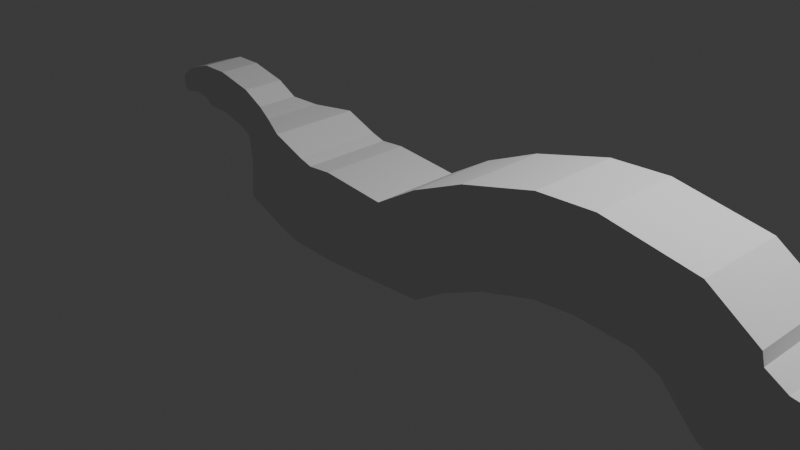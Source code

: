# Source: robal.blend  (saved by Blender 4.4.30; exported with 4.5.12 LTS)
import bpy
from mathutils import Matrix  # noqa: F401  (used for matrix-valued properties, if any)

bpy.ops.wm.read_factory_settings(use_empty=True)
scene = bpy.context.scene
scene.name = 'Scene'

# ---- collections
col_collection = bpy.data.collections.new('Collection'); scene.collection.children.link(col_collection)

# ---- world
world_world = bpy.data.worlds.new('World'); scene.world = world_world
world_world.use_nodes = True; world_world.node_tree.nodes.clear()
_N = world_world.node_tree.nodes; _L = world_world.node_tree.links
n0 = _N.new('ShaderNodeOutputWorld'); n0.name = 'World Output'; n0.location = (300, 300)
n1 = _N.new('ShaderNodeBackground'); n1.name = 'Background'; n1.location = (10, 300)
n1.inputs[0].default_value = (0.05088, 0.05088, 0.05088, 1.0)
_L.new(n1.outputs[0], n0.inputs[0])
n0.is_active_output = True
world_world.color = (0.05088, 0.05088, 0.05088)
world_world.sun_shadow_jitter_overblur = 0.0

# ---- cameras
cam_camera = bpy.data.cameras.new('Camera')
cam_camera.clip_end = 100.0
cam_camera.ortho_scale = 7.314

# ---- lights
light_light = bpy.data.lights.new('Light', 'POINT')
light_light.energy = 1000.0
light_light.shadow_soft_size = 0.1

# ---- meshes
me_cube_003 = bpy.data.meshes.new('Cube.003')
me_cube_003.from_pydata([(-0.5, -0.5, -0.5), (-0.5, -0.5, 0.5), (-0.5, 0.5, -0.5), (-0.5, 0.5, 0.5), (0.7597, -0.5, -0.4273), (0.2403, -0.5, 0.4273), (0.7597, 0.5, -0.4273), (0.2403, 0.5, 0.4273), (0.7253, 0.5, 0.717), (1.128, 0.5, -0.1984), (1.128, -0.5, -0.1984), (0.7253, -0.5, 0.717), (1.322, 0.5, 0.9735), (1.586, 0.5, 0.008891), (1.586, -0.5, 0.008891), (1.322, -0.5, 0.9735), (2.142, 0.5, 1.186), (2.197, 0.5, 0.1876), (2.197, -0.5, 0.1876), (2.142, -0.5, 1.186), (2.767, 0.5, 1.211), (2.623, 0.5, 0.2211), (2.623, -0.5, 0.2211), (2.767, -0.5, 1.211), (3.755, 0.5, 1.024), (3.228, 0.5, 0.1744), (3.228, -0.5, 0.1744), (3.755, -0.5, 1.024), (4.285, 0.5, 0.6584), (3.493, 0.5, 0.0481), (3.493, -0.5, 0.0481), (4.285, -0.5, 0.6584), (4.317, 0.5, 0.532), (3.878, 0.5, -0.3665), (3.878, -0.5, -0.3665), (4.317, -0.5, 0.532), (4.54, 0.5, 0.3992), (4.38, 0.5, -0.588), (4.38, -0.5, -0.588), (4.54, -0.5, 0.3992), (4.986, 0.5, 0.3234), (4.944, 0.5, -0.6758), (4.944, -0.5, -0.6758), (4.986, -0.5, 0.3234), (5.565, 0.5, 0.1709), (6.202, 0.5, -0.6), (6.202, -0.5, -0.6), (5.565, -0.5, 0.1709), (6.19, 0.5, 0.6855), (6.765, 0.5, -0.1328), (6.765, -0.5, -0.1328), (6.19, -0.5, 0.6855), (6.389, 0.5, 0.8206), (6.862, 0.5, -0.06031), (6.862, -0.5, -0.06031), (6.389, -0.5, 0.8206), (6.897, 0.5, 1.088), (7.242, 0.5, 0.1493), (7.242, -0.5, 0.1493), (6.897, -0.5, 1.088), (7.308, 0.5, 1.237), (7.573, 0.5, 0.2727), (7.573, -0.5, 0.2727), (7.308, -0.5, 1.237), (7.793, 0.5, 1.364), (7.915, 0.5, 0.3719), (7.915, -0.5, 0.3719), (7.793, -0.5, 1.364), (7.978, 0.7115, 1.6), (8.152, 0.7115, 0.188), (8.152, -0.7115, 0.188), (7.978, -0.7115, 1.6), (8.144, 0.9053, 1.816), (8.365, 0.9053, 0.01891), (8.365, -0.9053, 0.01891), (8.144, -0.9053, 1.816), (8.373, 1.131, 2.072), (8.649, 1.131, -0.1739), (8.649, -1.131, -0.1739), (8.373, -1.131, 2.072), (8.657, 1.131, 2.107), (8.933, 1.131, -0.1389), (8.933, -1.131, -0.1389), (8.657, -1.131, 2.107), (8.899, 1.003, 2.008), (9.144, 1.003, 0.01616), (9.144, -1.003, 0.01616), (8.899, -1.003, 2.008), (9.198, 0.838, 1.878), (9.403, 0.838, 0.2145), (9.403, -0.838, 0.2145), (9.198, -0.838, 1.878), (9.396, 0.6996, 1.763), (9.567, 0.6996, 0.3742), (9.567, -0.6996, 0.3742), (9.396, -0.6996, 1.763), (9.676, 0.2665, 1.361), (9.741, 0.2665, 0.8321), (9.741, -0.2665, 0.8321), (9.676, -0.2665, 1.361), (9.9, 0.0833, 1.204), (9.92, 0.0833, 1.039), (9.92, -0.08329, 1.039), (9.9, -0.08329, 1.204), (9.977, 0.01618, 1.146), (9.981, 0.01618, 1.114), (9.981, -0.01617, 1.114), (9.977, -0.01617, 1.146), (-1.077, 0.5, -0.4776), (-1.077, -0.5, -0.4776), (-0.7807, -0.5, 0.4776), (-0.7807, 0.5, 0.4776), (-1.31, 0.5, -0.4033), (-1.31, -0.5, -0.4033), (-0.9314, -0.5, 0.5222), (-0.9314, 0.5, 0.5222), (-1.813, 0.5, -0.1928), (-1.813, -0.5, -0.1928), (-1.315, -0.5, 0.6742), (-1.315, 0.5, 0.6742), (-2.013, 0.3302, 0.1181), (-2.013, -0.3302, 0.1181), (-1.684, -0.3302, 0.6908), (-1.684, 0.3302, 0.6908), (-2.187, 0.2358, 0.3268), (-2.187, -0.2358, 0.3268), (-1.952, -0.2358, 0.7356), (-1.952, 0.2358, 0.7356), (-2.307, 0.2358, 0.4068), (-2.307, -0.2358, 0.4068), (-2.196, -0.2358, 0.865), (-2.196, 0.2358, 0.865), (-2.628, 0.2358, 0.4913), (-2.628, -0.2358, 0.4913), (-2.624, -0.2358, 0.9628), (-2.624, 0.2358, 0.9628), (-2.902, 0.2358, 0.4943), (-2.902, -0.2358, 0.4943), (-2.939, -0.2358, 0.9644), (-2.939, 0.2358, 0.9644), (-2.902, 0.2358, 0.4943), (-2.902, -0.2358, 0.4943), (-2.939, -0.2358, 0.9644), (-2.939, 0.2358, 0.9644), (-3.078, 0.1824, 0.5354), (-3.078, -0.1824, 0.5354), (-3.15, -0.1824, 0.893), (-3.15, 0.1824, 0.893), (-3.287, 0.1433, 0.5368), (-3.287, -0.1433, 0.5368), (-3.404, -0.1433, 0.7986), (-3.404, 0.1433, 0.7986), (-3.473, 0.1089, 0.4945), (-3.473, -0.1089, 0.4945), (-3.602, -0.1089, 0.6695), (-3.602, 0.1089, 0.6695), (-3.587, 0.07555, 0.4513), (-3.587, -0.07555, 0.4513), (-3.677, -0.07555, 0.5727), (-3.677, 0.07555, 0.5727), (-3.693, 0.03195, 0.4269), (-3.693, -0.03195, 0.4269), (-3.731, -0.03195, 0.4783), (-3.731, 0.03195, 0.4783)], [], [(2, 0, 109, 108), (2, 3, 7, 6), (5, 4, 10, 11), (4, 5, 1, 0), (2, 6, 4, 0), (7, 3, 1, 5), (8, 11, 15, 12), (4, 6, 9, 10), (7, 5, 11, 8), (6, 7, 8, 9), (12, 15, 19, 16), (9, 8, 12, 13), (11, 10, 14, 15), (10, 9, 13, 14), (19, 18, 22, 23), (13, 12, 16, 17), (15, 14, 18, 19), (14, 13, 17, 18), (20, 23, 27, 24), (18, 17, 21, 22), (16, 19, 23, 20), (17, 16, 20, 21), (25, 24, 28, 29), (21, 20, 24, 25), (23, 22, 26, 27), (22, 21, 25, 26), (31, 30, 34, 35), (27, 26, 30, 31), (26, 25, 29, 30), (24, 27, 31, 28), (32, 35, 39, 36), (30, 29, 33, 34), (28, 31, 35, 32), (29, 28, 32, 33), (39, 38, 42, 43), (33, 32, 36, 37), (35, 34, 38, 39), (34, 33, 37, 38), (42, 41, 45, 46), (38, 37, 41, 42), (36, 39, 43, 40), (37, 36, 40, 41), (44, 47, 51, 48), (40, 43, 47, 44), (41, 40, 44, 45), (43, 42, 46, 47), (51, 50, 54, 55), (45, 44, 48, 49), (47, 46, 50, 51), (46, 45, 49, 50), (52, 55, 59, 56), (50, 49, 53, 54), (48, 51, 55, 52), (49, 48, 52, 53), (56, 59, 63, 60), (53, 52, 56, 57), (55, 54, 58, 59), (54, 53, 57, 58), (63, 62, 66, 67), (57, 56, 60, 61), (59, 58, 62, 63), (58, 57, 61, 62), (64, 67, 71, 68), (62, 61, 65, 66), (60, 63, 67, 64), (61, 60, 64, 65), (69, 68, 72, 73), (65, 64, 68, 69), (67, 66, 70, 71), (66, 65, 69, 70), (75, 74, 78, 79), (71, 70, 74, 75), (70, 69, 73, 74), (68, 71, 75, 72), (76, 79, 83, 80), (74, 73, 77, 78), (72, 75, 79, 76), (73, 72, 76, 77), (83, 82, 86, 87), (77, 76, 80, 81), (79, 78, 82, 83), (78, 77, 81, 82), (86, 85, 89, 90), (82, 81, 85, 86), (80, 83, 87, 84), (81, 80, 84, 85), (88, 91, 95, 92), (84, 87, 91, 88), (85, 84, 88, 89), (87, 86, 90, 91), (95, 94, 98, 99), (89, 88, 92, 93), (91, 90, 94, 95), (90, 89, 93, 94), (96, 99, 103, 100), (94, 93, 97, 98), (92, 95, 99, 96), (93, 92, 96, 97), (100, 103, 107, 104), (97, 96, 100, 101), (99, 98, 102, 103), (98, 97, 101, 102), (105, 104, 107, 106), (101, 100, 104, 105), (103, 102, 106, 107), (102, 101, 105, 106), (110, 111, 115, 114), (3, 2, 108, 111), (0, 1, 110, 109), (1, 3, 111, 110), (112, 113, 117, 116), (108, 109, 113, 112), (111, 108, 112, 115), (109, 110, 114, 113), (119, 116, 120, 123), (115, 112, 116, 119), (113, 114, 118, 117), (114, 115, 119, 118), (122, 123, 127, 126), (117, 118, 122, 121), (118, 119, 123, 122), (116, 117, 121, 120), (127, 124, 128, 131), (120, 121, 125, 124), (123, 120, 124, 127), (121, 122, 126, 125), (130, 131, 135, 134), (125, 126, 130, 129), (126, 127, 131, 130), (124, 125, 129, 128), (135, 132, 136, 139), (128, 129, 133, 132), (131, 128, 132, 135), (129, 130, 134, 133), (137, 138, 142, 141), (133, 134, 138, 137), (134, 135, 139, 138), (132, 133, 137, 136), (142, 143, 147, 146), (138, 139, 143, 142), (136, 137, 141, 140), (139, 136, 140, 143), (147, 144, 148, 151), (140, 141, 145, 144), (143, 140, 144, 147), (141, 142, 146, 145), (150, 151, 155, 154), (145, 146, 150, 149), (146, 147, 151, 150), (144, 145, 149, 148), (154, 155, 159, 158), (148, 149, 153, 152), (151, 148, 152, 155), (149, 150, 154, 153), (159, 156, 160, 163), (152, 153, 157, 156), (155, 152, 156, 159), (153, 154, 158, 157), (161, 162, 163, 160), (157, 158, 162, 161), (158, 159, 163, 162), (156, 157, 161, 160)])
_uv = me_cube_003.uv_layers.new(name='UVMap')
_uv.uv.foreach_set('vector', [0.125, 0.5, 0.125, 0.75, 0.125, 0.75, 0.125, 0.5, 0.375, 0.25, 0.625, 0.25, 0.625, 0.5, 0.375, 0.5, 0.625, 0.75, 0.375, 0.75, 0.375, 0.75, 0.625, 0.75, 0.375, 0.75, 0.625, 0.75, 0.625, 1.0, 0.375, 1.0, 0.125, 0.5, 0.375, 0.5, 0.375, 0.75, 0.125, 0.75, 0.625, 0.5, 0.875, 0.5, 0.875, 0.75, 0.625, 0.75, 0.625, 0.5, 0.625, 0.75, 0.625, 0.75, 0.625, 0.5, 0.375, 0.75, 0.375, 0.5, 0.375, 0.5, 0.375, 0.75, 0.625, 0.5, 0.625, 0.75, 0.625, 0.75, 0.625, 0.5, 0.375, 0.5, 0.625, 0.5, 0.625, 0.5, 0.375, 0.5, 0.625, 0.5, 0.625, 0.75, 0.625, 0.75, 0.625, 0.5, 0.375, 0.5, 0.625, 0.5, 0.625, 0.5, 0.375, 0.5, 0.625, 0.75, 0.375, 0.75, 0.375, 0.75, 0.625, 0.75, 0.375, 0.75, 0.375, 0.5, 0.375, 0.5, 0.375, 0.75, 0.625, 0.75, 0.375, 0.75, 0.375, 0.75, 0.625, 0.75, 0.375, 0.5, 0.625, 0.5, 0.625, 0.5, 0.375, 0.5, 0.625, 0.75, 0.375, 0.75, 0.375, 0.75, 0.625, 0.75, 0.375, 0.75, 0.375, 0.5, 0.375, 0.5, 0.375, 0.75, 0.625, 0.5, 0.625, 0.75, 0.625, 0.75, 0.625, 0.5, 0.375, 0.75, 0.375, 0.5, 0.375, 0.5, 0.375, 0.75, 0.625, 0.5, 0.625, 0.75, 0.625, 0.75, 0.625, 0.5, 0.375, 0.5, 0.625, 0.5, 0.625, 0.5, 0.375, 0.5, 0.375, 0.5, 0.625, 0.5, 0.625, 0.5, 0.375, 0.5, 0.375, 0.5, 0.625, 0.5, 0.625, 0.5, 0.375, 0.5, 0.625, 0.75, 0.375, 0.75, 0.375, 0.75, 0.625, 0.75, 0.375, 0.75, 0.375, 0.5, 0.375, 0.5, 0.375, 0.75, 0.625, 0.75, 0.375, 0.75, 0.375, 0.75, 0.625, 0.75, 0.625, 0.75, 0.375, 0.75, 0.375, 0.75, 0.625, 0.75, 0.375, 0.75, 0.375, 0.5, 0.375, 0.5, 0.375, 0.75, 0.625, 0.5, 0.625, 0.75, 0.625, 0.75, 0.625, 0.5, 0.625, 0.5, 0.625, 0.75, 0.625, 0.75, 0.625, 0.5, 0.375, 0.75, 0.375, 0.5, 0.375, 0.5, 0.375, 0.75, 0.625, 0.5, 0.625, 0.75, 0.625, 0.75, 0.625, 0.5, 0.375, 0.5, 0.625, 0.5, 0.625, 0.5, 0.375, 0.5, 0.625, 0.75, 0.375, 0.75, 0.375, 0.75, 0.625, 0.75, 0.375, 0.5, 0.625, 0.5, 0.625, 0.5, 0.375, 0.5, 0.625, 0.75, 0.375, 0.75, 0.375, 0.75, 0.625, 0.75, 0.375, 0.75, 0.375, 0.5, 0.375, 0.5, 0.375, 0.75, 0.375, 0.75, 0.375, 0.5, 0.375, 0.5, 0.375, 0.75, 0.375, 0.75, 0.375, 0.5, 0.375, 0.5, 0.375, 0.75, 0.625, 0.5, 0.625, 0.75, 0.625, 0.75, 0.625, 0.5, 0.375, 0.5, 0.625, 0.5, 0.625, 0.5, 0.375, 0.5, 0.625, 0.5, 0.625, 0.75, 0.625, 0.75, 0.625, 0.5, 0.625, 0.5, 0.625, 0.75, 0.625, 0.75, 0.625, 0.5, 0.375, 0.5, 0.625, 0.5, 0.625, 0.5, 0.375, 0.5, 0.625, 0.75, 0.375, 0.75, 0.375, 0.75, 0.625, 0.75, 0.625, 0.75, 0.375, 0.75, 0.375, 0.75, 0.625, 0.75, 0.375, 0.5, 0.625, 0.5, 0.625, 0.5, 0.375, 0.5, 0.625, 0.75, 0.375, 0.75, 0.375, 0.75, 0.625, 0.75, 0.375, 0.75, 0.375, 0.5, 0.375, 0.5, 0.375, 0.75, 0.625, 0.5, 0.625, 0.75, 0.625, 0.75, 0.625, 0.5, 0.375, 0.75, 0.375, 0.5, 0.375, 0.5, 0.375, 0.75, 0.625, 0.5, 0.625, 0.75, 0.625, 0.75, 0.625, 0.5, 0.375, 0.5, 0.625, 0.5, 0.625, 0.5, 0.375, 0.5, 0.625, 0.5, 0.625, 0.75, 0.625, 0.75, 0.625, 0.5, 0.375, 0.5, 0.625, 0.5, 0.625, 0.5, 0.375, 0.5, 0.625, 0.75, 0.375, 0.75, 0.375, 0.75, 0.625, 0.75, 0.375, 0.75, 0.375, 0.5, 0.375, 0.5, 0.375, 0.75, 0.625, 0.75, 0.375, 0.75, 0.375, 0.75, 0.625, 0.75, 0.375, 0.5, 0.625, 0.5, 0.625, 0.5, 0.375, 0.5, 0.625, 0.75, 0.375, 0.75, 0.375, 0.75, 0.625, 0.75, 0.375, 0.75, 0.375, 0.5, 0.375, 0.5, 0.375, 0.75, 0.625, 0.5, 0.625, 0.75, 0.625, 0.75, 0.625, 0.5, 0.375, 0.75, 0.375, 0.5, 0.375, 0.5, 0.375, 0.75, 0.625, 0.5, 0.625, 0.75, 0.625, 0.75, 0.625, 0.5, 0.375, 0.5, 0.625, 0.5, 0.625, 0.5, 0.375, 0.5, 0.375, 0.5, 0.625, 0.5, 0.625, 0.5, 0.375, 0.5, 0.375, 0.5, 0.625, 0.5, 0.625, 0.5, 0.375, 0.5, 0.625, 0.75, 0.375, 0.75, 0.375, 0.75, 0.625, 0.75, 0.375, 0.75, 0.375, 0.5, 0.375, 0.5, 0.375, 0.75, 0.625, 0.75, 0.375, 0.75, 0.375, 0.75, 0.625, 0.75, 0.625, 0.75, 0.375, 0.75, 0.375, 0.75, 0.625, 0.75, 0.375, 0.75, 0.375, 0.5, 0.375, 0.5, 0.375, 0.75, 0.625, 0.5, 0.625, 0.75, 0.625, 0.75, 0.625, 0.5, 0.625, 0.5, 0.625, 0.75, 0.625, 0.75, 0.625, 0.5, 0.375, 0.75, 0.375, 0.5, 0.375, 0.5, 0.375, 0.75, 0.625, 0.5, 0.625, 0.75, 0.625, 0.75, 0.625, 0.5, 0.375, 0.5, 0.625, 0.5, 0.625, 0.5, 0.375, 0.5, 0.625, 0.75, 0.375, 0.75, 0.375, 0.75, 0.625, 0.75, 0.375, 0.5, 0.625, 0.5, 0.625, 0.5, 0.375, 0.5, 0.625, 0.75, 0.375, 0.75, 0.375, 0.75, 0.625, 0.75, 0.375, 0.75, 0.375, 0.5, 0.375, 0.5, 0.375, 0.75, 0.375, 0.75, 0.375, 0.5, 0.375, 0.5, 0.375, 0.75, 0.375, 0.75, 0.375, 0.5, 0.375, 0.5, 0.375, 0.75, 0.625, 0.5, 0.625, 0.75, 0.625, 0.75, 0.625, 0.5, 0.375, 0.5, 0.625, 0.5, 0.625, 0.5, 0.375, 0.5, 0.625, 0.5, 0.625, 0.75, 0.625, 0.75, 0.625, 0.5, 0.625, 0.5, 0.625, 0.75, 0.625, 0.75, 0.625, 0.5, 0.375, 0.5, 0.625, 0.5, 0.625, 0.5, 0.375, 0.5, 0.625, 0.75, 0.375, 0.75, 0.375, 0.75, 0.625, 0.75, 0.625, 0.75, 0.375, 0.75, 0.375, 0.75, 0.625, 0.75, 0.375, 0.5, 0.625, 0.5, 0.625, 0.5, 0.375, 0.5, 0.625, 0.75, 0.375, 0.75, 0.375, 0.75, 0.625, 0.75, 0.375, 0.75, 0.375, 0.5, 0.375, 0.5, 0.375, 0.75, 0.625, 0.5, 0.625, 0.75, 0.625, 0.75, 0.625, 0.5, 0.375, 0.75, 0.375, 0.5, 0.375, 0.5, 0.375, 0.75, 0.625, 0.5, 0.625, 0.75, 0.625, 0.75, 0.625, 0.5, 0.375, 0.5, 0.625, 0.5, 0.625, 0.5, 0.375, 0.5, 0.625, 0.5, 0.625, 0.75, 0.625, 0.75, 0.625, 0.5, 0.375, 0.5, 0.625, 0.5, 0.625, 0.5, 0.375, 0.5, 0.625, 0.75, 0.375, 0.75, 0.375, 0.75, 0.625, 0.75, 0.375, 0.75, 0.375, 0.5, 0.375, 0.5, 0.375, 0.75, 0.375, 0.5, 0.625, 0.5, 0.625, 0.75, 0.375, 0.75, 0.375, 0.5, 0.625, 0.5, 0.625, 0.5, 0.375, 0.5, 0.625, 0.75, 0.375, 0.75, 0.375, 0.75, 0.625, 0.75, 0.375, 0.75, 0.375, 0.5, 0.375, 0.5, 0.375, 0.75, 0.875, 0.75, 0.875, 0.5, 0.875, 0.5, 0.875, 0.75, 0.625, 0.25, 0.375, 0.25, 0.375, 0.25, 0.625, 0.25, 0.375, 1.0, 0.625, 1.0, 0.625, 1.0, 0.375, 1.0, 0.875, 0.75, 0.875, 0.5, 0.875, 0.5, 0.875, 0.75, 0.125, 0.5, 0.125, 0.75, 0.125, 0.75, 0.125, 0.5, 0.125, 0.5, 0.125, 0.75, 0.125, 0.75, 0.125, 0.5, 0.625, 0.25, 0.375, 0.25, 0.375, 0.25, 0.625, 0.25, 0.375, 1.0, 0.625, 1.0, 0.625, 1.0, 0.375, 1.0, 0.625, 0.25, 0.375, 0.25, 0.375, 0.25, 0.625, 0.25, 0.625, 0.25, 0.375, 0.25, 0.375, 0.25, 0.625, 0.25, 0.375, 1.0, 0.625, 1.0, 0.625, 1.0, 0.375, 1.0, 0.875, 0.75, 0.875, 0.5, 0.875, 0.5, 0.875, 0.75, 0.875, 0.75, 0.875, 0.5, 0.875, 0.5, 0.875, 0.75, 0.375, 1.0, 0.625, 1.0, 0.625, 1.0, 0.375, 1.0, 0.875, 0.75, 0.875, 0.5, 0.875, 0.5, 0.875, 0.75, 0.125, 0.5, 0.125, 0.75, 0.125, 0.75, 0.125, 0.5, 0.625, 0.25, 0.375, 0.25, 0.375, 0.25, 0.625, 0.25, 0.125, 0.5, 0.125, 0.75, 0.125, 0.75, 0.125, 0.5, 0.625, 0.25, 0.375, 0.25, 0.375, 0.25, 0.625, 0.25, 0.375, 1.0, 0.625, 1.0, 0.625, 1.0, 0.375, 1.0, 0.875, 0.75, 0.875, 0.5, 0.875, 0.5, 0.875, 0.75, 0.375, 1.0, 0.625, 1.0, 0.625, 1.0, 0.375, 1.0, 0.875, 0.75, 0.875, 0.5, 0.875, 0.5, 0.875, 0.75, 0.125, 0.5, 0.125, 0.75, 0.125, 0.75, 0.125, 0.5, 0.625, 0.25, 0.375, 0.25, 0.375, 0.25, 0.625, 0.25, 0.125, 0.5, 0.125, 0.75, 0.125, 0.75, 0.125, 0.5, 0.625, 0.25, 0.375, 0.25, 0.375, 0.25, 0.625, 0.25, 0.375, 1.0, 0.625, 1.0, 0.625, 1.0, 0.375, 1.0, 0.375, 1.0, 0.625, 1.0, 0.625, 1.0, 0.375, 1.0, 0.375, 1.0, 0.625, 1.0, 0.625, 1.0, 0.375, 1.0, 0.875, 0.75, 0.875, 0.5, 0.875, 0.5, 0.875, 0.75, 0.125, 0.5, 0.125, 0.75, 0.125, 0.75, 0.125, 0.5, 0.875, 0.75, 0.875, 0.5, 0.875, 0.5, 0.875, 0.75, 0.875, 0.75, 0.875, 0.5, 0.875, 0.5, 0.875, 0.75, 0.125, 0.5, 0.125, 0.75, 0.125, 0.75, 0.125, 0.5, 0.625, 0.25, 0.375, 0.25, 0.375, 0.25, 0.625, 0.25, 0.625, 0.25, 0.375, 0.25, 0.375, 0.25, 0.625, 0.25, 0.125, 0.5, 0.125, 0.75, 0.125, 0.75, 0.125, 0.5, 0.625, 0.25, 0.375, 0.25, 0.375, 0.25, 0.625, 0.25, 0.375, 1.0, 0.625, 1.0, 0.625, 1.0, 0.375, 1.0, 0.875, 0.75, 0.875, 0.5, 0.875, 0.5, 0.875, 0.75, 0.375, 1.0, 0.625, 1.0, 0.625, 1.0, 0.375, 1.0, 0.875, 0.75, 0.875, 0.5, 0.875, 0.5, 0.875, 0.75, 0.125, 0.5, 0.125, 0.75, 0.125, 0.75, 0.125, 0.5, 0.875, 0.75, 0.875, 0.5, 0.875, 0.5, 0.875, 0.75, 0.125, 0.5, 0.125, 0.75, 0.125, 0.75, 0.125, 0.5, 0.625, 0.25, 0.375, 0.25, 0.375, 0.25, 0.625, 0.25, 0.375, 1.0, 0.625, 1.0, 0.625, 1.0, 0.375, 1.0, 0.625, 0.25, 0.375, 0.25, 0.375, 0.25, 0.625, 0.25, 0.125, 0.5, 0.125, 0.75, 0.125, 0.75, 0.125, 0.5, 0.625, 0.25, 0.375, 0.25, 0.375, 0.25, 0.625, 0.25, 0.375, 1.0, 0.625, 1.0, 0.625, 1.0, 0.375, 1.0, 0.375, 0.0, 0.625, 0.0, 0.625, 0.25, 0.375, 0.25, 0.375, 1.0, 0.625, 1.0, 0.625, 1.0, 0.375, 1.0, 0.875, 0.75, 0.875, 0.5, 0.875, 0.5, 0.875, 0.75, 0.125, 0.5, 0.125, 0.75, 0.125, 0.75, 0.125, 0.5])
me_cube_003.update()

# ---- objects
ob_light = bpy.data.objects.new('Light', light_light)
ob_camera = bpy.data.objects.new('Camera', cam_camera)
ob_cube = bpy.data.objects.new('Cube', me_cube_003)

# ---- transforms, parenting, visibility, modifiers, constraints
ob_light.location = (4.076, 1.005, 5.904)
ob_light.rotation_euler = (0.6503, 0.05522, 1.866)
ob_light.lock_rotations_4d = False
ob_light.empty_display_type = 'ARROWS'
ob_light.color = (0.0, 0.0, 0.0, 0.0)
ob_light.lineart.crease_threshold = 0.0
ob_camera.location = (7.359, -6.926, 4.958)
ob_camera.rotation_euler = (1.109, 0.0, 0.8149)
ob_camera.lock_rotations_4d = False
ob_camera.empty_display_type = 'ARROWS'
ob_camera.color = (0.0, 0.0, 0.0, 0.0)
ob_camera.display_type = 'WIRE'
ob_camera.lineart.crease_threshold = 0.0
ob_cube.location = (0.0, 0.0, 0.0)

# ---- collection membership
col_collection.objects.link(ob_light)
col_collection.objects.link(ob_camera)
col_collection.objects.link(ob_cube)

# ---- scene / render settings (as saved in the file)
scene.camera = ob_camera
scene.frame_start = 1; scene.frame_end = 250; scene.frame_set(1)
scene.render.engine = 'BLENDER_EEVEE_NEXT'
bpy.context.view_layer.update()
